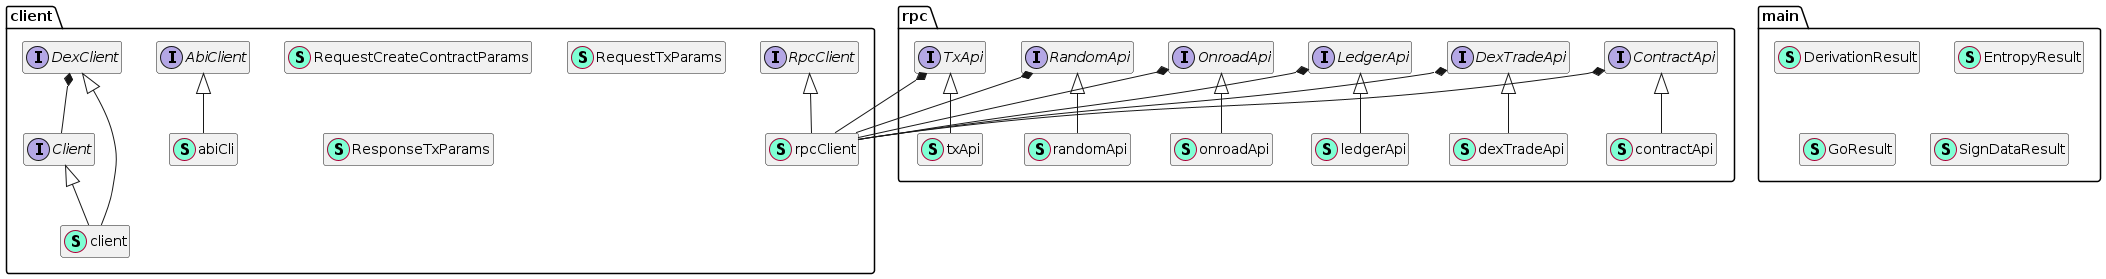

The diagram above was rendered by PlantUML. Its source (embedded in the PNG):
@startuml
namespace client {
    interface AbiClient  {
        + CallOffChain(methodName string, params ...<font color=blue>interface</font>{}) ([]<font color=blue>interface</font>{}, error)

    }
    interface Client  {
        + BuildNormalRequestBlock(params RequestTxParams, prev *core.HashHeight) (*api.AccountBlock, error)
        + BuildRequestCreateContractBlock(params RequestCreateContractParams, prev *core.HashHeight) (*api.AccountBlock, error)
        + BuildResponseBlock(params ResponseTxParams, prev *core.HashHeight) (*api.AccountBlock, error)
        + GetBalance(addr types.Address, tokenId types.TokenTypeId) (*big.Int, *big.Int, error)
        + GetBalanceAll(addr types.Address) (*api.RpcAccountInfo, *api.RpcAccountInfo, error)
        + SignData(wallet *entropystore.Manager, block *api.AccountBlock) error
        + SignDataWithPriKey(key *derivation.Key, block *api.AccountBlock) error
        + SignDataWithEd25519Key(key ed25519.PrivateKey, block *api.AccountBlock) error

    }
    interface DexClient  {
        + BuildRequestNewOrderBlock(param *dex.ParamPlaceOrder, selfAddr types.Address, prev *core.HashHeight) (*api.AccountBlock, error)
        + BuildRequestCancelOrderBlock(param *dex.ParamDexCancelOrder, selfAddr types.Address, prev *core.HashHeight) (*api.AccountBlock, error)

    }
    class RequestCreateContractParams << (S,Aquamarine) >> {
        - fee *big.Int
        - arguments []<font color=blue>interface</font>{}
        - abiStr string
        - metaParams api.CreateContractDataParam

        + SelfAddr types.Address

    }
    class RequestTxParams << (S,Aquamarine) >> {
        + ToAddr types.Address
        + SelfAddr types.Address
        + Amount *big.Int
        + TokenId types.TokenTypeId
        + Data []byte

    }
    class ResponseTxParams << (S,Aquamarine) >> {
        + SelfAddr types.Address
        + RequestHash types.Hash

    }
    interface RpcClient  {
        + GetClient() *rpc.Client

    }
    class abiCli << (S,Aquamarine) >> {
        - cli RpcClient
        - contractAbi *abi.ABIContract
        - offchainCode string
        - contractAddr types.Address

        + CallOffChain(methodName string, params ...<font color=blue>interface</font>{}) ([]<font color=blue>interface</font>{}, error)

    }
    class client << (S,Aquamarine) >> {
        - rpc RpcClient

        - getPrev(addr types.Address) (*core.HashHeight, error)

        + BuildNormalRequestBlock(params RequestTxParams, prev *core.HashHeight) (*api.AccountBlock, error)
        + BuildRequestCreateContractBlock(params RequestCreateContractParams, prev *core.HashHeight) (*api.AccountBlock, error)
        + BuildResponseBlock(params ResponseTxParams, prev *core.HashHeight) (*api.AccountBlock, error)
        + GetBalance(addr types.Address, tokenId types.TokenTypeId) (*big.Int, *big.Int, error)
        + GetBalanceAll(addr types.Address) (*api.RpcAccountInfo, *api.RpcAccountInfo, error)
        + SignData(wallet *entropystore.Manager, block *api.AccountBlock) error
        + SignDataWithPriKey(key *derivation.Key, block *api.AccountBlock) error
        + SignDataWithEd25519Key(key ed25519.PrivateKey, block *api.AccountBlock) error
        + BuildRequestNewOrderBlock(param *dex.ParamPlaceOrder, selfAddr types.Address, prev *core.HashHeight) (*api.AccountBlock, error)
        + BuildRequestCancelOrderBlock(param *dex.ParamDexCancelOrder, selfAddr types.Address, prev *core.HashHeight) (*api.AccountBlock, error)

    }
    class rpcClient << (S,Aquamarine) >> {
        - cc *rpc.Client

        + GetClient() *rpc.Client

    }
}
"client.DexClient" *-- "client.Client"
"rpc.ContractApi" *-- "client.rpcClient"
"rpc.DexTradeApi" *-- "client.rpcClient"
"rpc.LedgerApi" *-- "client.rpcClient"
"rpc.OnroadApi" *-- "client.rpcClient"
"rpc.RandomApi" *-- "client.rpcClient"
"rpc.TxApi" *-- "client.rpcClient"

"client.AbiClient" <|-- "client.abiCli"
"client.Client" <|-- "client.client"
"client.DexClient" <|-- "client.client"
"client.RpcClient" <|-- "client.rpcClient"

namespace main {
    class DerivationResult << (S,Aquamarine) >> {
        + Path string
        + Address string
        + PrivateKey string

    }
    class EntropyResult << (S,Aquamarine) >> {
        + Mnemonic string
        + EntropyStore string

    }
    class GoResult << (S,Aquamarine) >> {
        + Error string
        + Code int
        + Data <font color=blue>interface</font>{}

    }
    class SignDataResult << (S,Aquamarine) >> {
        + PublicKey string
        + Data string
        + Signature string

    }
}


namespace rpc {
    interface ContractApi  {
        + CallOffChainMethod(param api.CallOffChainMethodParam) ([]byte, error)
        + Query(param api.QueryParam) ([]byte, error)
        + GetCreateContractData(param api.CreateContractDataParam) ([]byte, error)
        + GetContractStorage(addr types.Address, prefix string) (<font color=blue>map</font>[string]string, error)
        + GetContractInfo(addr types.Address) (*api.ContractInfo, error)
        + GetSBPVoteList() ([]*api.SBPVoteInfo, error)

    }
    interface DexTradeApi  {
        + GetOrdersFromMarket(tradeToken types.TokenTypeId, quoteToken types.TokenTypeId, side bool, begin int, end int) (*dex.OrdersRes, error)

    }
    interface LedgerApi  {
        + GetRawBlockByHash(blockHash types.Hash) (*core.AccountBlock, error)
        + GetBlockByHash(blockHash types.Hash) (*api.AccountBlock, error)
        + GetCompleteBlockByHash(blockHash types.Hash) (*api.AccountBlock, error)
        + GetBlocksByHash(addr types.Address, originBlockHash *types.Hash, count uint64) ([]*api.AccountBlock, error)
        + GetVmLogListByHash(logHash types.Hash) (core.VmLogList, error)
        + GetBlocksByHeight(addr types.Address, height <font color=blue>interface</font>{}, count uint64) ([]*api.AccountBlock, error)
        + GetBlockByHeight(addr types.Address, height <font color=blue>interface</font>{}) (*api.AccountBlock, error)
        + GetBlocksByAccAddr(addr types.Address, index int, count int) ([]*api.AccountBlock, error)
        + GetAccountByAccAddr(addr types.Address) (*api.RpcAccountInfo, error)
        + GetSnapshotBlockByHash(hash types.Hash) (*api.SnapshotBlock, error)
        + GetSnapshotBlockByHeight(height <font color=blue>interface</font>{}) (*api.SnapshotBlock, error)
        + GetSnapshotBlocks(height <font color=blue>interface</font>{}, count int) ([]*api.SnapshotBlock, error)
        + GetChunks(startHeight <font color=blue>interface</font>{}, endHeight <font color=blue>interface</font>{}) ([]*api.SnapshotChunk, error)
        + GetSnapshotChainHeight() string
        + GetLatestSnapshotChainHash() *types.Hash
        + GetLatestBlock(addr types.Address) (*api.AccountBlock, error)
        + GetVmLogList(blockHash types.Hash) (core.VmLogList, error)
        + GetUnconfirmedBlocks(addr types.Address) []*core.AccountBlock
        + GetConfirmedBalances(snapshotHash types.Hash, addrList []types.Address, tokenIds []types.TokenTypeId) (api.GetBalancesRes, error)
        + GetHourSBPStats(startIdx uint64, endIdx uint64) ([]<font color=blue>map</font>[string]<font color=blue>interface</font>{}, error)

    }
    interface OnroadApi  {
        + GetOnroadBlocksByAddress(address types.Address, index uint64, count uint64) ([]*api.AccountBlock, error)
        + GetOnroadInfoByAddress(address types.Address) (*api.RpcAccountInfo, error)
        + GetOnroadBlocksInBatch(queryList []api.OnroadPagingQuery) (<font color=blue>map</font>[types.Address][]*api.AccountBlock, error)
        + GetOnroadInfoInBatch(addrList []types.Address) ([]*api.RpcAccountInfo, error)
        + GetContractOnRoadFrontBlocks(addr types.Address, gid *types.Gid) ([]*api.AccountBlock, error)

    }
    interface RandomApi  {
        + GetRewardByIndex(index uint64) (*api.RewardInfo, error)
        + GetVoteDetailsByIndex(index uint64) ([]*consensus.VoteDetails, error)
        + RawCall(method string, params ...<font color=blue>interface</font>{}) (<font color=blue>interface</font>{}, error)

    }
    interface TxApi  {
        + SendRawTx(block *api.AccountBlock) error
        + SendTxWithPrivateKey(param api.SendTxWithPrivateKeyParam) (*api.AccountBlock, error)
        + CalcPoWDifficulty(param api.CalcPoWDifficultyParam) (*api.CalcPoWDifficultyResult, error)

    }
    class contractApi << (S,Aquamarine) >> {
        - cc *rpc.Client

        + GetCreateContractData(param api.CreateContractDataParam) ([]byte, error)
        + CallOffChainMethod(param api.CallOffChainMethodParam) ([]byte, error)
        + Query(param api.QueryParam) ([]byte, error)
        + GetContractStorage(addr types.Address, prefix string) (<font color=blue>map</font>[string]string, error)
        + GetContractInfo(addr types.Address) (*api.ContractInfo, error)
        + GetSBPVoteList() ([]*api.SBPVoteInfo, error)

    }
    class dexTradeApi << (S,Aquamarine) >> {
        - cc *rpc.Client

        + GetOrdersFromMarket(tradeToken types.TokenTypeId, quoteToken types.TokenTypeId, side bool, begin int, end int) (*dex.OrdersRes, error)

    }
    class ledgerApi << (S,Aquamarine) >> {
        - cc *rpc.Client

        + GetRawBlockByHash(blockHash types.Hash) (*core.AccountBlock, error)
        + GetBlockByHash(blockHash types.Hash) (*api.AccountBlock, error)
        + GetCompleteBlockByHash(blockHash types.Hash) (*api.AccountBlock, error)
        + GetBlocksByHash(addr types.Address, originBlockHash *types.Hash, count uint64) ([]*api.AccountBlock, error)
        + GetVmLogListByHash(logHash types.Hash) (core.VmLogList, error)
        + GetBlocksByHeight(addr types.Address, height <font color=blue>interface</font>{}, count uint64) ([]*api.AccountBlock, error)
        + GetBlockByHeight(addr types.Address, height <font color=blue>interface</font>{}) (*api.AccountBlock, error)
        + GetBlocksByAccAddr(addr types.Address, index int, count int) ([]*api.AccountBlock, error)
        + GetAccountByAccAddr(addr types.Address) (*api.RpcAccountInfo, error)
        + GetSnapshotBlockByHash(hash types.Hash) (*api.SnapshotBlock, error)
        + GetSnapshotBlockByHeight(height <font color=blue>interface</font>{}) (*api.SnapshotBlock, error)
        + GetSnapshotBlocks(height <font color=blue>interface</font>{}, count int) ([]*api.SnapshotBlock, error)
        + GetChunks(startHeight <font color=blue>interface</font>{}, endHeight <font color=blue>interface</font>{}) ([]*api.SnapshotChunk, error)
        + GetSnapshotChainHeight() string
        + GetLatestSnapshotChainHash() *types.Hash
        + GetLatestBlock(addr types.Address) (*api.AccountBlock, error)
        + GetVmLogList(blockHash types.Hash) (core.VmLogList, error)
        + GetUnconfirmedBlocks(addr types.Address) []*core.AccountBlock
        + GetConfirmedBalances(snapshotHash types.Hash, addrList []types.Address, tokenIds []types.TokenTypeId) (api.GetBalancesRes, error)
        + GetHourSBPStats(startIdx uint64, endIdx uint64) ([]<font color=blue>map</font>[string]<font color=blue>interface</font>{}, error)

    }
    class onroadApi << (S,Aquamarine) >> {
        - cc *rpc.Client

        + GetOnroadBlocksByAddress(address types.Address, index uint64, count uint64) ([]*api.AccountBlock, error)
        + GetOnroadInfoByAddress(address types.Address) (*api.RpcAccountInfo, error)
        + GetOnroadBlocksInBatch(queryList []api.OnroadPagingQuery) (<font color=blue>map</font>[types.Address][]*api.AccountBlock, error)
        + GetOnroadInfoInBatch(addrList []types.Address) ([]*api.RpcAccountInfo, error)
        + GetContractOnRoadFrontBlocks(addr types.Address, gid *types.Gid) ([]*api.AccountBlock, error)

    }
    class randomApi << (S,Aquamarine) >> {
        - cc *rpc.Client

        + GetRewardByIndex(index uint64) (*api.RewardInfo, error)
        + GetVoteDetailsByIndex(index uint64) ([]*consensus.VoteDetails, error)
        + RawCall(method string, params ...<font color=blue>interface</font>{}) (<font color=blue>interface</font>{}, error)

    }
    class txApi << (S,Aquamarine) >> {
        - cc *rpc.Client

        + SendRawTx(block *api.AccountBlock) error
        + SendTxWithPrivateKey(param api.SendTxWithPrivateKeyParam) (*api.AccountBlock, error)
        + CalcPoWDifficulty(param api.CalcPoWDifficultyParam) (*api.CalcPoWDifficultyResult, error)

    }
}

"rpc.ContractApi" <|-- "rpc.contractApi"
"rpc.DexTradeApi" <|-- "rpc.dexTradeApi"
"rpc.LedgerApi" <|-- "rpc.ledgerApi"
"rpc.OnroadApi" <|-- "rpc.onroadApi"
"rpc.RandomApi" <|-- "rpc.randomApi"
"rpc.TxApi" <|-- "rpc.txApi"

hide fields
hide methods
@enduml